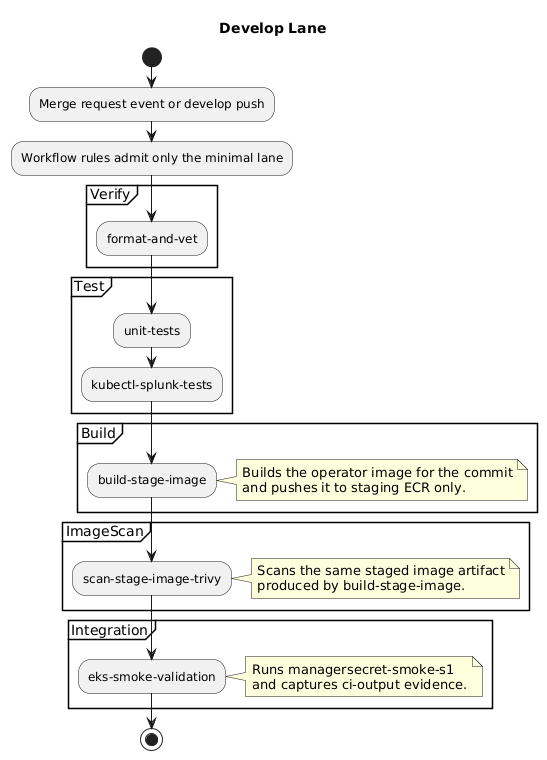

The diagram above was rendered by PlantUML. Its source (embedded in the PNG):
@startuml
title Develop Lane
start
:Merge request event or develop push;
:Workflow rules admit only the minimal lane;

partition Verify {
  :format-and-vet;
}

partition Test {
  :unit-tests;
  :kubectl-splunk-tests;
}

partition Build {
  :build-stage-image;
  note right
    Builds the operator image for the commit
    and pushes it to staging ECR only.
  end note
}

partition ImageScan {
  :scan-stage-image-trivy;
  note right
    Scans the same staged image artifact
    produced by build-stage-image.
  end note
}

partition Integration {
  :eks-smoke-validation;
  note right
    Runs managersecret-smoke-s1
    and captures ci-output evidence.
  end note
}

stop
@enduml